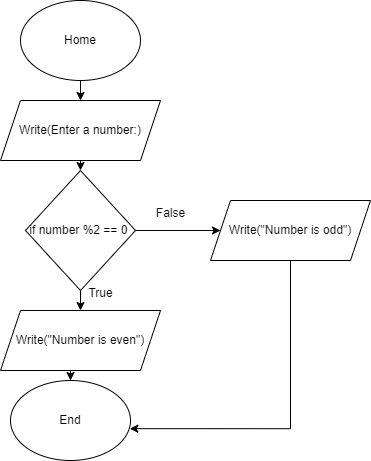

The diagram above was exported from draw.io. Its source (the exported page's mxGraphModel, read from the mxfile embedded in the PNG):
<mxGraphModel dx="1798" dy="752" grid="1" gridSize="10" guides="1" tooltips="1" connect="1" arrows="1" fold="1" page="1" pageScale="1" pageWidth="827" pageHeight="1169" math="0" shadow="0">
  <root>
    <mxCell id="0" />
    <mxCell id="1" parent="0" />
    <mxCell id="iSsZlJqY51xQB1NquvRG-50" style="edgeStyle=orthogonalEdgeStyle;rounded=0;orthogonalLoop=1;jettySize=auto;html=1;exitX=0.5;exitY=1;exitDx=0;exitDy=0;entryX=0.5;entryY=0;entryDx=0;entryDy=0;" parent="1" source="y6bd-wXVAfTnNdLrK87G-1" edge="1">
      <mxGeometry relative="1" as="geometry">
        <mxPoint x="160" y="760" as="targetPoint" />
      </mxGeometry>
    </mxCell>
    <mxCell id="y6bd-wXVAfTnNdLrK87G-1" value="&lt;div&gt;Home&lt;/div&gt;" style="ellipse;whiteSpace=wrap;html=1;" parent="1" vertex="1">
      <mxGeometry x="100" y="660" width="120" height="80" as="geometry" />
    </mxCell>
    <mxCell id="y6bd-wXVAfTnNdLrK87G-2" value="End" style="ellipse;whiteSpace=wrap;html=1;" parent="1" vertex="1">
      <mxGeometry x="90" y="1040" width="120" height="80" as="geometry" />
    </mxCell>
    <mxCell id="iSsZlJqY51xQB1NquvRG-46" style="edgeStyle=orthogonalEdgeStyle;rounded=0;orthogonalLoop=1;jettySize=auto;html=1;exitX=0.5;exitY=1;exitDx=0;exitDy=0;entryX=0.5;entryY=0;entryDx=0;entryDy=0;" parent="1" source="iSsZlJqY51xQB1NquvRG-40" edge="1">
      <mxGeometry relative="1" as="geometry">
        <mxPoint x="150" y="840" as="targetPoint" />
      </mxGeometry>
    </mxCell>
    <mxCell id="iSsZlJqY51xQB1NquvRG-48" style="edgeStyle=orthogonalEdgeStyle;rounded=0;orthogonalLoop=1;jettySize=auto;html=1;exitX=0.5;exitY=1;exitDx=0;exitDy=0;entryX=0.5;entryY=0;entryDx=0;entryDy=0;" parent="1" source="iSsZlJqY51xQB1NquvRG-45" edge="1">
      <mxGeometry relative="1" as="geometry">
        <mxPoint x="150" y="900" as="targetPoint" />
      </mxGeometry>
    </mxCell>
    <mxCell id="iSsZlJqY51xQB1NquvRG-54" style="edgeStyle=orthogonalEdgeStyle;rounded=0;orthogonalLoop=1;jettySize=auto;html=1;exitX=0.5;exitY=1;exitDx=0;exitDy=0;entryX=0.5;entryY=0;entryDx=0;entryDy=0;" parent="1" source="iSsZlJqY51xQB1NquvRG-51" target="y6bd-wXVAfTnNdLrK87G-2" edge="1">
      <mxGeometry relative="1" as="geometry" />
    </mxCell>
    <mxCell id="iSsZlJqY51xQB1NquvRG-51" value="Write(&quot;Number is even&quot;&lt;span style=&quot;background-color: initial; color: light-dark(rgb(0, 0, 0), rgb(255, 255, 255));&quot;&gt;)&lt;/span&gt;" style="shape=parallelogram;perimeter=parallelogramPerimeter;whiteSpace=wrap;html=1;fixedSize=1;" parent="1" vertex="1">
      <mxGeometry x="80" y="970" width="160" height="60" as="geometry" />
    </mxCell>
    <mxCell id="F2cYSOKuUk3bBG4gmaRc-4" style="edgeStyle=orthogonalEdgeStyle;rounded=0;orthogonalLoop=1;jettySize=auto;html=1;exitX=0.5;exitY=1;exitDx=0;exitDy=0;entryX=0.5;entryY=0;entryDx=0;entryDy=0;" edge="1" parent="1" source="F2cYSOKuUk3bBG4gmaRc-1" target="F2cYSOKuUk3bBG4gmaRc-2">
      <mxGeometry relative="1" as="geometry" />
    </mxCell>
    <mxCell id="F2cYSOKuUk3bBG4gmaRc-1" value="Write(Enter a number:&lt;span style=&quot;background-color: initial; color: light-dark(rgb(0, 0, 0), rgb(255, 255, 255));&quot;&gt;)&lt;/span&gt;" style="shape=parallelogram;perimeter=parallelogramPerimeter;whiteSpace=wrap;html=1;fixedSize=1;" vertex="1" parent="1">
      <mxGeometry x="80" y="760" width="160" height="60" as="geometry" />
    </mxCell>
    <mxCell id="F2cYSOKuUk3bBG4gmaRc-3" style="edgeStyle=orthogonalEdgeStyle;rounded=0;orthogonalLoop=1;jettySize=auto;html=1;exitX=0.5;exitY=1;exitDx=0;exitDy=0;entryX=0.5;entryY=0;entryDx=0;entryDy=0;" edge="1" parent="1" source="F2cYSOKuUk3bBG4gmaRc-2" target="iSsZlJqY51xQB1NquvRG-51">
      <mxGeometry relative="1" as="geometry" />
    </mxCell>
    <mxCell id="F2cYSOKuUk3bBG4gmaRc-6" style="edgeStyle=orthogonalEdgeStyle;rounded=0;orthogonalLoop=1;jettySize=auto;html=1;exitX=1;exitY=0.5;exitDx=0;exitDy=0;entryX=0;entryY=0.5;entryDx=0;entryDy=0;" edge="1" parent="1" source="F2cYSOKuUk3bBG4gmaRc-2" target="F2cYSOKuUk3bBG4gmaRc-5">
      <mxGeometry relative="1" as="geometry" />
    </mxCell>
    <mxCell id="F2cYSOKuUk3bBG4gmaRc-2" value="if number %2 == 0&lt;span style=&quot;background-color: transparent; color: light-dark(rgb(0, 0, 0), rgb(255, 255, 255));&quot;&gt;&amp;nbsp;&lt;/span&gt;" style="rhombus;whiteSpace=wrap;html=1;" vertex="1" parent="1">
      <mxGeometry x="105" y="830" width="110" height="120" as="geometry" />
    </mxCell>
    <mxCell id="F2cYSOKuUk3bBG4gmaRc-8" style="edgeStyle=orthogonalEdgeStyle;rounded=0;orthogonalLoop=1;jettySize=auto;html=1;exitX=0.5;exitY=1;exitDx=0;exitDy=0;entryX=0.994;entryY=0.602;entryDx=0;entryDy=0;entryPerimeter=0;" edge="1" parent="1" source="F2cYSOKuUk3bBG4gmaRc-5" target="y6bd-wXVAfTnNdLrK87G-2">
      <mxGeometry relative="1" as="geometry">
        <mxPoint x="370.16666666666674" y="1081.6666666666667" as="targetPoint" />
      </mxGeometry>
    </mxCell>
    <mxCell id="F2cYSOKuUk3bBG4gmaRc-5" value="Write(&quot;Number is odd&quot;)" style="shape=parallelogram;perimeter=parallelogramPerimeter;whiteSpace=wrap;html=1;fixedSize=1;" vertex="1" parent="1">
      <mxGeometry x="290" y="860" width="160" height="60" as="geometry" />
    </mxCell>
    <mxCell id="F2cYSOKuUk3bBG4gmaRc-7" value="False" style="text;html=1;align=center;verticalAlign=middle;resizable=0;points=[];autosize=1;strokeColor=none;fillColor=none;" vertex="1" parent="1">
      <mxGeometry x="225" y="858" width="50" height="30" as="geometry" />
    </mxCell>
    <mxCell id="F2cYSOKuUk3bBG4gmaRc-9" value="True" style="text;html=1;align=center;verticalAlign=middle;resizable=0;points=[];autosize=1;strokeColor=none;fillColor=none;" vertex="1" parent="1">
      <mxGeometry x="155" y="938" width="50" height="30" as="geometry" />
    </mxCell>
  </root>
</mxGraphModel>